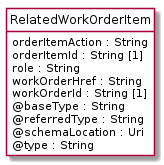

The diagram above was rendered by PlantUML. Its source (embedded in the PNG):
@startuml
hide circle
hide methods
hide stereotype
show <<Enumeration>> stereotype
skinparam class {
   BackgroundColor<<Enumeration>> #E6F5F7
   BackgroundColor<<Ref>> #FFFFE0
   BackgroundColor<<Pivot>> #FFFFFFF
   BackgroundColor<<SimpleType>> #E2F0DA
   BackgroundColor #FCF2E3
}

class RelatedWorkOrderItem <<Pivot>> {
    orderItemAction : String
    orderItemId : String [1]
    role : String
    workOrderHref : String
    workOrderId : String [1]
    @baseType : String
    @referredType : String
    @schemaLocation : Uri
    @type : String
}


@enduml